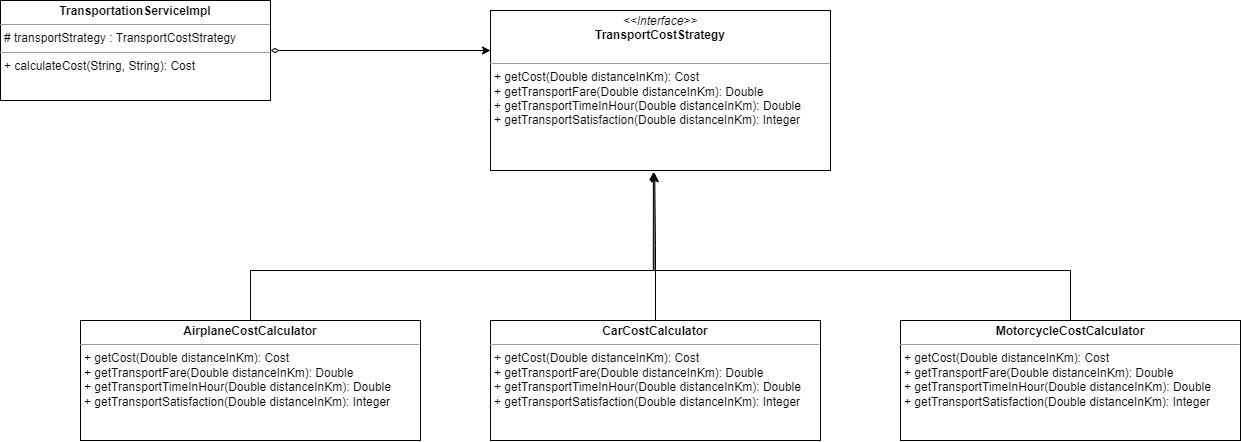

The diagram above was exported from draw.io. Its source (the exported page's mxGraphModel, read from the mxfile embedded in the PNG):
<mxGraphModel dx="2173" dy="770" grid="1" gridSize="10" guides="1" tooltips="1" connect="1" arrows="1" fold="1" page="1" pageScale="1" pageWidth="850" pageHeight="1100" math="0" shadow="0">
  <root>
    <mxCell id="0" />
    <mxCell id="1" parent="0" />
    <mxCell id="GRkvh_1rJtcZDfcynYaG-1" value="&lt;p style=&quot;margin:0px;margin-top:4px;text-align:center;&quot;&gt;&lt;i&gt;&amp;lt;&amp;lt;Interface&amp;gt;&amp;gt;&lt;/i&gt;&lt;br&gt;&lt;b&gt;TransportCostStrategy&lt;/b&gt;&lt;/p&gt;&lt;br&gt;&lt;hr size=&quot;1&quot;&gt;&lt;p style=&quot;margin:0px;margin-left:4px;&quot;&gt;+ getCost(Double distanceInKm): Cost&lt;br&gt;+ getTransportFare(Double distanceInKm): Double&lt;/p&gt;&lt;p style=&quot;margin:0px;margin-left:4px;&quot;&gt;+ getTransportTimeInHour(Double distanceInKm): Double&lt;br&gt;&lt;/p&gt;&lt;p style=&quot;margin: 0px 0px 0px 4px;&quot;&gt;+ getTransportSatisfaction(Double distanceInKm): Integer&lt;br&gt;&lt;/p&gt;&lt;p style=&quot;margin: 0px 0px 0px 4px;&quot;&gt;&lt;br&gt;&lt;/p&gt;" style="verticalAlign=top;align=left;overflow=fill;fontSize=12;fontFamily=Helvetica;html=1;" vertex="1" parent="1">
      <mxGeometry x="360" y="140" width="340" height="160" as="geometry" />
    </mxCell>
    <mxCell id="GRkvh_1rJtcZDfcynYaG-8" style="edgeStyle=orthogonalEdgeStyle;rounded=0;orthogonalLoop=1;jettySize=auto;html=1;entryX=0.479;entryY=1.01;entryDx=0;entryDy=0;entryPerimeter=0;" edge="1" parent="1" source="GRkvh_1rJtcZDfcynYaG-4" target="GRkvh_1rJtcZDfcynYaG-1">
      <mxGeometry relative="1" as="geometry">
        <mxPoint x="580" y="400" as="targetPoint" />
        <Array as="points">
          <mxPoint x="120" y="400" />
          <mxPoint x="523" y="400" />
        </Array>
      </mxGeometry>
    </mxCell>
    <mxCell id="GRkvh_1rJtcZDfcynYaG-4" value="&lt;p style=&quot;margin:0px;margin-top:4px;text-align:center;&quot;&gt;&lt;b&gt;AirplaneCostCalculator&lt;/b&gt;&lt;/p&gt;&lt;hr size=&quot;1&quot;&gt;&lt;p style=&quot;margin:0px;margin-left:4px;&quot;&gt;&lt;/p&gt;&lt;p style=&quot;margin: 0px 0px 0px 4px;&quot;&gt;+ getCost(Double distanceInKm): Cost&lt;br&gt;+ getTransportFare(Double distanceInKm): Double&lt;/p&gt;&lt;p style=&quot;margin: 0px 0px 0px 4px;&quot;&gt;+ getTransportTimeInHour(Double distanceInKm): Double&lt;br&gt;&lt;/p&gt;&lt;p style=&quot;margin: 0px 0px 0px 4px;&quot;&gt;+ getTransportSatisfaction(Double distanceInKm): Integer&lt;/p&gt;" style="verticalAlign=top;align=left;overflow=fill;fontSize=12;fontFamily=Helvetica;html=1;" vertex="1" parent="1">
      <mxGeometry x="-50" y="450" width="340" height="120" as="geometry" />
    </mxCell>
    <mxCell id="GRkvh_1rJtcZDfcynYaG-11" style="edgeStyle=orthogonalEdgeStyle;rounded=0;orthogonalLoop=1;jettySize=auto;html=1;entryX=0.483;entryY=1.021;entryDx=0;entryDy=0;entryPerimeter=0;" edge="1" parent="1" source="GRkvh_1rJtcZDfcynYaG-6" target="GRkvh_1rJtcZDfcynYaG-1">
      <mxGeometry relative="1" as="geometry" />
    </mxCell>
    <mxCell id="GRkvh_1rJtcZDfcynYaG-6" value="&lt;p style=&quot;margin:0px;margin-top:4px;text-align:center;&quot;&gt;&lt;b&gt;CarCostCalculator&lt;/b&gt;&lt;/p&gt;&lt;hr size=&quot;1&quot;&gt;&lt;p style=&quot;margin:0px;margin-left:4px;&quot;&gt;&lt;/p&gt;&lt;p style=&quot;margin: 0px 0px 0px 4px;&quot;&gt;+ getCost(Double distanceInKm): Cost&lt;br&gt;+ getTransportFare(Double distanceInKm): Double&lt;/p&gt;&lt;p style=&quot;margin: 0px 0px 0px 4px;&quot;&gt;+ getTransportTimeInHour(Double distanceInKm): Double&lt;br&gt;&lt;/p&gt;&lt;p style=&quot;margin: 0px 0px 0px 4px;&quot;&gt;+ getTransportSatisfaction(Double distanceInKm): Integer&lt;/p&gt;" style="verticalAlign=top;align=left;overflow=fill;fontSize=12;fontFamily=Helvetica;html=1;" vertex="1" parent="1">
      <mxGeometry x="360" y="450" width="330" height="120" as="geometry" />
    </mxCell>
    <mxCell id="GRkvh_1rJtcZDfcynYaG-12" style="edgeStyle=orthogonalEdgeStyle;rounded=0;orthogonalLoop=1;jettySize=auto;html=1;entryX=0.481;entryY=1.011;entryDx=0;entryDy=0;entryPerimeter=0;" edge="1" parent="1" source="GRkvh_1rJtcZDfcynYaG-7" target="GRkvh_1rJtcZDfcynYaG-1">
      <mxGeometry relative="1" as="geometry">
        <mxPoint x="530" y="400" as="targetPoint" />
        <Array as="points">
          <mxPoint x="940" y="400" />
          <mxPoint x="524" y="400" />
        </Array>
      </mxGeometry>
    </mxCell>
    <mxCell id="GRkvh_1rJtcZDfcynYaG-7" value="&lt;p style=&quot;margin:0px;margin-top:4px;text-align:center;&quot;&gt;&lt;b&gt;MotorcycleCostCalculator&lt;/b&gt;&lt;/p&gt;&lt;hr size=&quot;1&quot;&gt;&lt;p style=&quot;margin:0px;margin-left:4px;&quot;&gt;&lt;/p&gt;&lt;p style=&quot;margin: 0px 0px 0px 4px;&quot;&gt;+ getCost(Double distanceInKm): Cost&lt;br&gt;+ getTransportFare(Double distanceInKm): Double&lt;/p&gt;&lt;p style=&quot;margin: 0px 0px 0px 4px;&quot;&gt;+ getTransportTimeInHour(Double distanceInKm): Double&lt;br&gt;&lt;/p&gt;&lt;p style=&quot;margin: 0px 0px 0px 4px;&quot;&gt;+ getTransportSatisfaction(Double distanceInKm): Integer&lt;/p&gt;" style="verticalAlign=top;align=left;overflow=fill;fontSize=12;fontFamily=Helvetica;html=1;" vertex="1" parent="1">
      <mxGeometry x="770" y="450" width="340" height="120" as="geometry" />
    </mxCell>
    <mxCell id="GRkvh_1rJtcZDfcynYaG-14" style="edgeStyle=orthogonalEdgeStyle;rounded=0;orthogonalLoop=1;jettySize=auto;html=1;entryX=0;entryY=0.25;entryDx=0;entryDy=0;startArrow=diamondThin;startFill=0;" edge="1" parent="1" source="GRkvh_1rJtcZDfcynYaG-13" target="GRkvh_1rJtcZDfcynYaG-1">
      <mxGeometry relative="1" as="geometry" />
    </mxCell>
    <mxCell id="GRkvh_1rJtcZDfcynYaG-13" value="&lt;p style=&quot;margin:0px;margin-top:4px;text-align:center;&quot;&gt;&lt;b&gt;TransportationServiceImpl&lt;/b&gt;&lt;/p&gt;&lt;hr size=&quot;1&quot;&gt;&lt;p style=&quot;margin:0px;margin-left:4px;&quot;&gt;# transportStrategy : TransportCostStrategy&lt;/p&gt;&lt;hr size=&quot;1&quot;&gt;&lt;p style=&quot;margin:0px;margin-left:4px;&quot;&gt;+ calculateCost(String, String): Cost&lt;/p&gt;" style="verticalAlign=top;align=left;overflow=fill;fontSize=12;fontFamily=Helvetica;html=1;" vertex="1" parent="1">
      <mxGeometry x="-130" y="130" width="270" height="100" as="geometry" />
    </mxCell>
  </root>
</mxGraphModel>